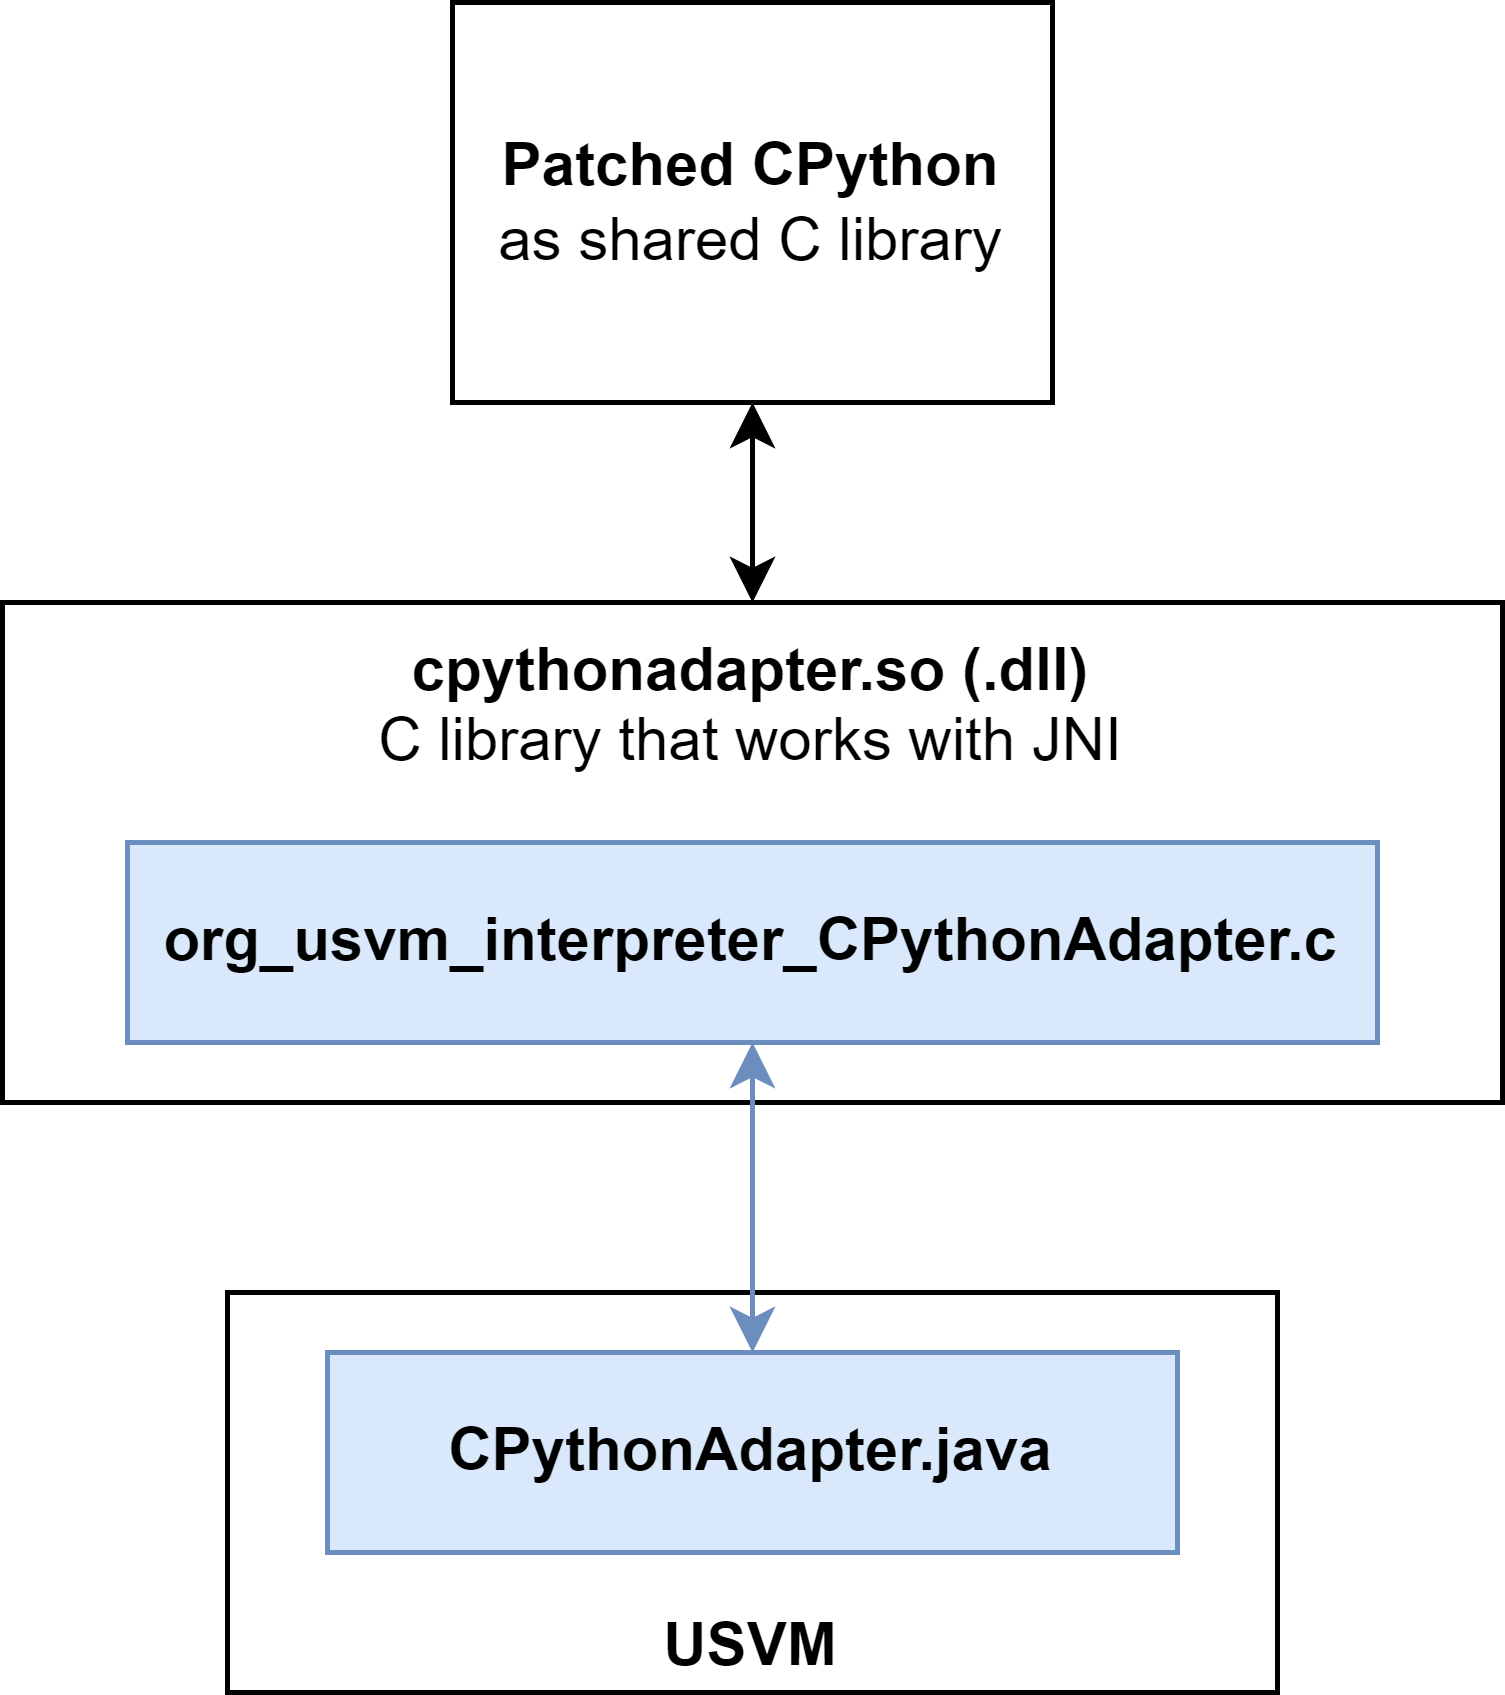

The diagram above was exported from draw.io. Its source (the exported page's mxGraphModel, read from the mxfile embedded in the PNG):
<mxGraphModel dx="714" dy="510" grid="1" gridSize="10" guides="1" tooltips="1" connect="1" arrows="1" fold="1" page="1" pageScale="1" pageWidth="827" pageHeight="1169" math="0" shadow="0">
  <root>
    <mxCell id="0" />
    <mxCell id="1" parent="0" />
    <mxCell id="m1uuO9_ySBdXFbsvRbaG-1" value="&lt;b&gt;Patched CPython&lt;/b&gt;&lt;br&gt;as shared C library" style="rounded=0;whiteSpace=wrap;html=1;" parent="1" vertex="1">
      <mxGeometry x="310" y="80" width="120" height="80" as="geometry" />
    </mxCell>
    <mxCell id="m1uuO9_ySBdXFbsvRbaG-10" value="" style="edgeStyle=orthogonalEdgeStyle;rounded=0;orthogonalLoop=1;jettySize=auto;html=1;" parent="1" source="m1uuO9_ySBdXFbsvRbaG-3" target="m1uuO9_ySBdXFbsvRbaG-4" edge="1">
      <mxGeometry relative="1" as="geometry" />
    </mxCell>
    <mxCell id="m1uuO9_ySBdXFbsvRbaG-3" value="&lt;b&gt;cpythonadapter.so (.dll)&lt;/b&gt;&lt;br&gt;C library that works with JNI" style="rounded=0;whiteSpace=wrap;html=1;align=center;verticalAlign=top;" parent="1" vertex="1">
      <mxGeometry x="220" y="200" width="300" height="100" as="geometry" />
    </mxCell>
    <mxCell id="m1uuO9_ySBdXFbsvRbaG-5" value="org_usvm_interpreter_CPythonAdapter.c" style="rounded=0;whiteSpace=wrap;html=1;fillColor=#dae8fc;strokeColor=#6c8ebf;fontStyle=1" parent="1" vertex="1">
      <mxGeometry x="245" y="248" width="250" height="40" as="geometry" />
    </mxCell>
    <mxCell id="m1uuO9_ySBdXFbsvRbaG-6" value="&lt;b&gt;USVM&lt;/b&gt;" style="rounded=0;whiteSpace=wrap;html=1;verticalAlign=bottom;" parent="1" vertex="1">
      <mxGeometry x="265" y="338" width="210" height="80" as="geometry" />
    </mxCell>
    <mxCell id="m1uuO9_ySBdXFbsvRbaG-4" value="&lt;b&gt;CPythonAdapter.java&lt;br&gt;&lt;/b&gt;" style="rounded=0;whiteSpace=wrap;html=1;fillColor=#dae8fc;strokeColor=#6c8ebf;" parent="1" vertex="1">
      <mxGeometry x="285" y="350" width="170" height="40" as="geometry" />
    </mxCell>
    <mxCell id="m1uuO9_ySBdXFbsvRbaG-9" value="" style="endArrow=classic;startArrow=classic;html=1;rounded=0;entryX=0.5;entryY=1;entryDx=0;entryDy=0;exitX=0.5;exitY=0;exitDx=0;exitDy=0;fillColor=#dae8fc;strokeColor=#6c8ebf;jumpSize=6;strokeWidth=1;" parent="1" source="m1uuO9_ySBdXFbsvRbaG-4" target="m1uuO9_ySBdXFbsvRbaG-5" edge="1">
      <mxGeometry width="50" height="50" relative="1" as="geometry">
        <mxPoint x="400" y="290" as="sourcePoint" />
        <mxPoint x="450" y="240" as="targetPoint" />
      </mxGeometry>
    </mxCell>
    <mxCell id="m1uuO9_ySBdXFbsvRbaG-11" value="" style="endArrow=classic;startArrow=classic;html=1;rounded=0;entryX=0.5;entryY=1;entryDx=0;entryDy=0;jumpSize=6;strokeWidth=1;" parent="1" target="m1uuO9_ySBdXFbsvRbaG-1" edge="1">
      <mxGeometry width="50" height="50" relative="1" as="geometry">
        <mxPoint x="370" y="200" as="sourcePoint" />
        <mxPoint x="380" y="298" as="targetPoint" />
      </mxGeometry>
    </mxCell>
  </root>
</mxGraphModel>